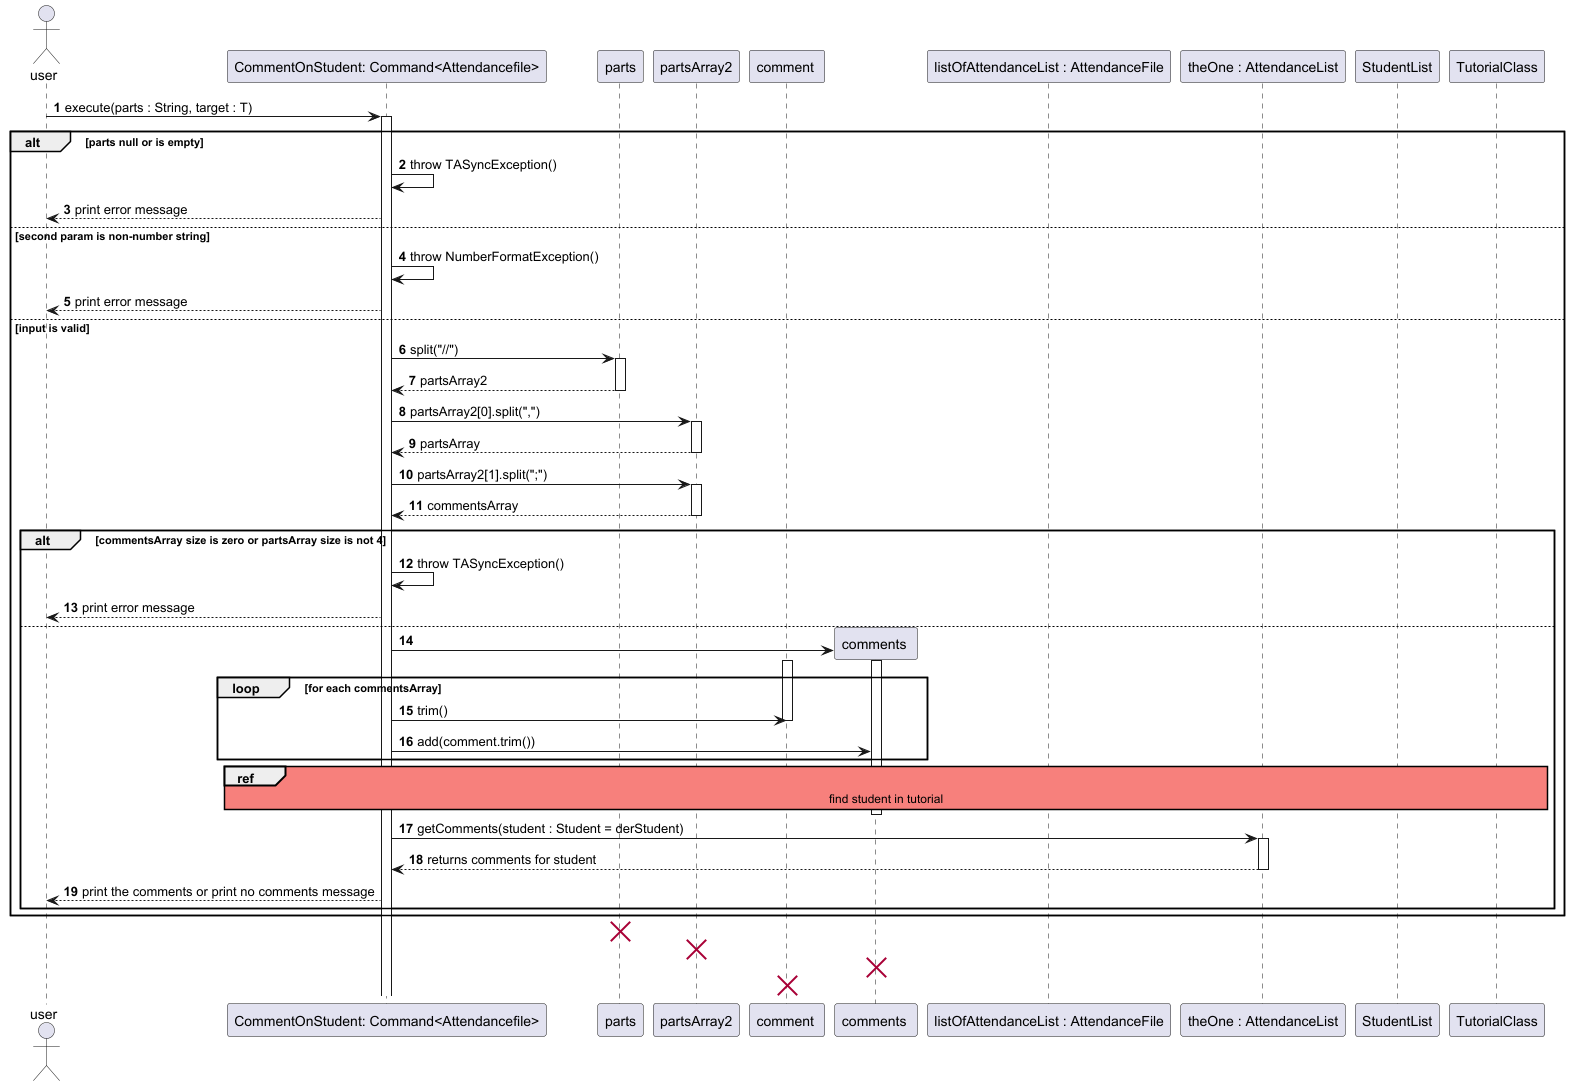

The diagram above was rendered by PlantUML. Its source (embedded in the PNG):
@startuml
'https://plantuml.com/sequence-diagram
actor user
autonumber

participant "CommentOnStudent: Command<Attendancefile>" as command
participant "parts" as parts
participant "partsArray2" as partsArray
participant "comment " as comment
participant "comments " as comments
participant "listOfAttendanceList : AttendanceFile" as listOfAttendanceList
participant "theOne : AttendanceList" as theOne
participant "StudentList" as studentList
participant "TutorialClass" as tutorialClass

skinparam sequenceReferenceBackgroundColor #f7807c


user -> command : execute(parts : String, target : T)
activate command
alt parts null or is empty
command -> command : throw TASyncException()
command --> user : print error message
else second param is non-number string
command -> command : throw NumberFormatException()
command --> user : print error message
else input is valid
    command -> parts : split("//")
    activate parts
    parts --> command : partsArray2
    deactivate parts
    command -> partsArray : partsArray2[0].split(",")
    activate partsArray
    command <-- partsArray : partsArray
    deactivate partsArray
    command -> partsArray : partsArray2[1].split(";")
    activate partsArray
    command <-- partsArray : commentsArray
    deactivate partsArray
    alt commentsArray size is zero or partsArray size is not 4
    command -> command : throw TASyncException()
    command --> user : print error message
    else
    create comments
    command -> comments
    activate comments

    loop for each commentsArray
    activate comment
    command -> comment : trim()
    deactivate comment
    command -> comments : add(comment.trim())

    end loop


ref over command, listOfAttendanceList, theOne, tutorialClass, studentList
find student in tutorial
end ref


    deactivate comments
    command -> theOne : getComments(student : Student = derStudent)
    activate theOne
    theOne --> command : returns comments for student

    deactivate theOne
    command --> user : print the comments or print no comments message



end
end

destroy parts
destroy partsArray
destroy comments
destroy comment
@enduml